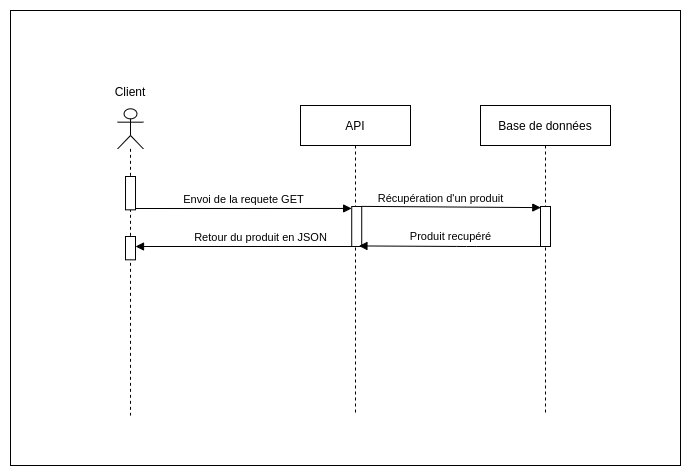

The diagram above was exported from draw.io. Its source (the exported page's mxGraphModel, read from the mxfile embedded in the PNG):
<mxGraphModel dx="1422" dy="809" grid="1" gridSize="10" guides="1" tooltips="1" connect="1" arrows="1" fold="1" page="1" pageScale="1" pageWidth="827" pageHeight="1169" math="0" shadow="0">
  <root>
    <mxCell id="9TFoNrYolNwHrJx-DTkQ-0" />
    <mxCell id="9TFoNrYolNwHrJx-DTkQ-1" parent="9TFoNrYolNwHrJx-DTkQ-0" />
    <mxCell id="9TFoNrYolNwHrJx-DTkQ-2" value="" style="html=1;points=[];perimeter=orthogonalPerimeter;rounded=0;shadow=0;glass=0;sketch=0;" parent="9TFoNrYolNwHrJx-DTkQ-1" vertex="1">
      <mxGeometry x="145.01" y="194.33333333333334" width="10" height="44.24" as="geometry" />
    </mxCell>
    <mxCell id="9TFoNrYolNwHrJx-DTkQ-3" value="" style="rounded=0;whiteSpace=wrap;html=1;" parent="9TFoNrYolNwHrJx-DTkQ-1" vertex="1">
      <mxGeometry x="30" y="25" width="670" height="455" as="geometry" />
    </mxCell>
    <mxCell id="9TFoNrYolNwHrJx-DTkQ-4" value="API" style="shape=umlLifeline;perimeter=lifelinePerimeter;whiteSpace=wrap;html=1;container=1;collapsible=0;recursiveResize=0;outlineConnect=0;size=40;" parent="9TFoNrYolNwHrJx-DTkQ-1" vertex="1">
      <mxGeometry x="320" y="120" width="110" height="310" as="geometry" />
    </mxCell>
    <mxCell id="9TFoNrYolNwHrJx-DTkQ-5" value="" style="html=1;points=[];perimeter=orthogonalPerimeter;rounded=0;shadow=0;glass=0;sketch=0;" parent="9TFoNrYolNwHrJx-DTkQ-4" vertex="1">
      <mxGeometry x="51.21999999999997" y="101" width="10" height="40" as="geometry" />
    </mxCell>
    <mxCell id="9TFoNrYolNwHrJx-DTkQ-6" value="" style="group" parent="9TFoNrYolNwHrJx-DTkQ-1" vertex="1" connectable="0">
      <mxGeometry x="130" y="110" width="40" height="320" as="geometry" />
    </mxCell>
    <mxCell id="9TFoNrYolNwHrJx-DTkQ-7" value="&lt;p&gt;&lt;br&gt;&lt;/p&gt;" style="shape=umlLifeline;participant=umlActor;perimeter=lifelinePerimeter;whiteSpace=wrap;html=1;container=1;collapsible=0;recursiveResize=0;verticalAlign=top;spacingTop=36;outlineConnect=0;align=center;" parent="9TFoNrYolNwHrJx-DTkQ-6" vertex="1">
      <mxGeometry x="7.149999999999977" y="13.333333333333336" width="25.71" height="306.66666666666674" as="geometry" />
    </mxCell>
    <mxCell id="9TFoNrYolNwHrJx-DTkQ-8" value="" style="html=1;points=[];perimeter=orthogonalPerimeter;rounded=0;shadow=0;glass=0;sketch=0;" parent="9TFoNrYolNwHrJx-DTkQ-7" vertex="1">
      <mxGeometry x="7.85" y="127.66999999999999" width="10" height="23.33" as="geometry" />
    </mxCell>
    <mxCell id="9TFoNrYolNwHrJx-DTkQ-9" value="" style="html=1;points=[];perimeter=orthogonalPerimeter;rounded=0;shadow=0;glass=0;sketch=0;" parent="9TFoNrYolNwHrJx-DTkQ-7" vertex="1">
      <mxGeometry x="7.86" y="67.67" width="10" height="33.33" as="geometry" />
    </mxCell>
    <mxCell id="9TFoNrYolNwHrJx-DTkQ-10" value="Client" style="text;html=1;strokeColor=none;fillColor=none;align=center;verticalAlign=middle;whiteSpace=wrap;rounded=0;" parent="9TFoNrYolNwHrJx-DTkQ-6" vertex="1">
      <mxGeometry y="-10.322580645161292" width="40" height="13.333333333333336" as="geometry" />
    </mxCell>
    <mxCell id="9TFoNrYolNwHrJx-DTkQ-11" value="Base de données" style="shape=umlLifeline;perimeter=lifelinePerimeter;whiteSpace=wrap;html=1;container=1;collapsible=0;recursiveResize=0;outlineConnect=0;" parent="9TFoNrYolNwHrJx-DTkQ-1" vertex="1">
      <mxGeometry x="500" y="120" width="130" height="310" as="geometry" />
    </mxCell>
    <mxCell id="9TFoNrYolNwHrJx-DTkQ-12" value="" style="html=1;points=[];perimeter=orthogonalPerimeter;rounded=0;shadow=0;glass=0;sketch=0;" parent="9TFoNrYolNwHrJx-DTkQ-11" vertex="1">
      <mxGeometry x="59.999999999999886" y="101" width="10" height="40" as="geometry" />
    </mxCell>
    <mxCell id="9TFoNrYolNwHrJx-DTkQ-13" value="Récupération d'un produit" style="html=1;verticalAlign=bottom;endArrow=block;exitX=0.967;exitY=-0.003;exitDx=0;exitDy=0;exitPerimeter=0;entryX=0.028;entryY=0.028;entryDx=0;entryDy=0;entryPerimeter=0;" parent="9TFoNrYolNwHrJx-DTkQ-1" source="9TFoNrYolNwHrJx-DTkQ-5" target="9TFoNrYolNwHrJx-DTkQ-12" edge="1">
      <mxGeometry x="-0.118" y="-1" relative="1" as="geometry">
        <mxPoint x="384.43000000000006" y="231.28999999999996" as="sourcePoint" />
        <mxPoint x="560" y="231" as="targetPoint" />
        <Array as="points" />
        <mxPoint as="offset" />
      </mxGeometry>
    </mxCell>
    <mxCell id="9TFoNrYolNwHrJx-DTkQ-14" value="Produit recupéré" style="html=1;verticalAlign=bottom;endArrow=block;entryX=0.721;entryY=0.986;entryDx=0;entryDy=0;entryPerimeter=0;" parent="9TFoNrYolNwHrJx-DTkQ-1" source="9TFoNrYolNwHrJx-DTkQ-12" target="9TFoNrYolNwHrJx-DTkQ-5" edge="1">
      <mxGeometry x="-0.0086" y="-1" relative="1" as="geometry">
        <mxPoint x="576.2599999999999" y="261" as="sourcePoint" />
        <Array as="points">
          <mxPoint x="486" y="261" />
        </Array>
        <mxPoint x="380" y="270.1300000000001" as="targetPoint" />
        <mxPoint as="offset" />
      </mxGeometry>
    </mxCell>
    <mxCell id="9TFoNrYolNwHrJx-DTkQ-15" value="Envoi de la requete GET" style="html=1;verticalAlign=bottom;endArrow=block;entryX=-0.011;entryY=0.049;entryDx=0;entryDy=0;entryPerimeter=0;" parent="9TFoNrYolNwHrJx-DTkQ-1" target="9TFoNrYolNwHrJx-DTkQ-5" edge="1">
      <mxGeometry relative="1" as="geometry">
        <mxPoint x="155" y="223" as="sourcePoint" />
        <mxPoint x="376.14" y="238.0327272727273" as="targetPoint" />
      </mxGeometry>
    </mxCell>
    <mxCell id="9TFoNrYolNwHrJx-DTkQ-16" value="Retour du produit en JSON" style="html=1;verticalAlign=bottom;endArrow=block;" parent="9TFoNrYolNwHrJx-DTkQ-1" edge="1">
      <mxGeometry x="-0.1296" relative="1" as="geometry">
        <mxPoint x="376.3" y="261" as="sourcePoint" />
        <Array as="points" />
        <mxPoint x="155.01357142857145" y="261" as="targetPoint" />
        <mxPoint as="offset" />
      </mxGeometry>
    </mxCell>
  </root>
</mxGraphModel>